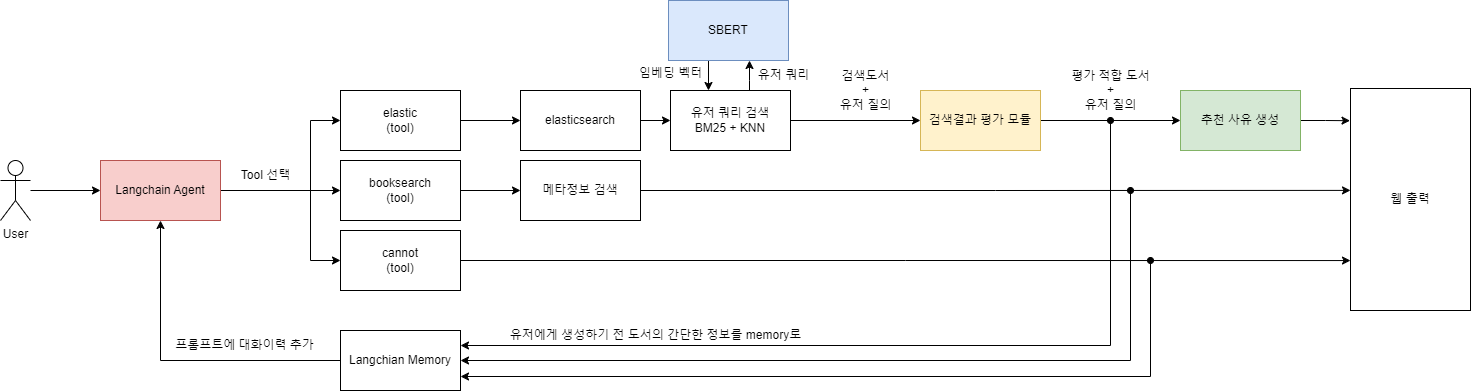

The diagram above was exported from draw.io. Its source (the exported page's mxGraphModel, read from the mxfile embedded in the PNG):
<mxGraphModel dx="1750" dy="903" grid="1" gridSize="10" guides="1" tooltips="1" connect="1" arrows="1" fold="1" page="1" pageScale="1" pageWidth="827" pageHeight="1169" math="0" shadow="0">
  <root>
    <mxCell id="0" />
    <mxCell id="1" parent="0" />
    <mxCell id="yVxkb874wymefmxo3Z2B-9" style="edgeStyle=orthogonalEdgeStyle;rounded=0;orthogonalLoop=1;jettySize=auto;html=1;entryX=0;entryY=0.5;entryDx=0;entryDy=0;" edge="1" parent="1" source="yVxkb874wymefmxo3Z2B-5" target="yVxkb874wymefmxo3Z2B-8">
      <mxGeometry relative="1" as="geometry" />
    </mxCell>
    <mxCell id="yVxkb874wymefmxo3Z2B-5" value="User" style="shape=umlActor;verticalLabelPosition=bottom;verticalAlign=top;html=1;outlineConnect=0;" vertex="1" parent="1">
      <mxGeometry x="90" y="220" width="30" height="60" as="geometry" />
    </mxCell>
    <mxCell id="yVxkb874wymefmxo3Z2B-11" style="edgeStyle=orthogonalEdgeStyle;rounded=0;orthogonalLoop=1;jettySize=auto;html=1;entryX=0;entryY=0.5;entryDx=0;entryDy=0;" edge="1" parent="1" source="yVxkb874wymefmxo3Z2B-8" target="yVxkb874wymefmxo3Z2B-10">
      <mxGeometry relative="1" as="geometry" />
    </mxCell>
    <mxCell id="yVxkb874wymefmxo3Z2B-17" style="edgeStyle=orthogonalEdgeStyle;rounded=0;orthogonalLoop=1;jettySize=auto;html=1;entryX=0;entryY=0.5;entryDx=0;entryDy=0;" edge="1" parent="1" source="yVxkb874wymefmxo3Z2B-8" target="yVxkb874wymefmxo3Z2B-16">
      <mxGeometry relative="1" as="geometry">
        <Array as="points">
          <mxPoint x="400" y="250" />
          <mxPoint x="400" y="180" />
        </Array>
      </mxGeometry>
    </mxCell>
    <mxCell id="yVxkb874wymefmxo3Z2B-18" style="edgeStyle=orthogonalEdgeStyle;rounded=0;orthogonalLoop=1;jettySize=auto;html=1;entryX=0;entryY=0.5;entryDx=0;entryDy=0;" edge="1" parent="1" source="yVxkb874wymefmxo3Z2B-8" target="yVxkb874wymefmxo3Z2B-14">
      <mxGeometry relative="1" as="geometry">
        <Array as="points">
          <mxPoint x="400" y="250" />
          <mxPoint x="400" y="320" />
        </Array>
      </mxGeometry>
    </mxCell>
    <mxCell id="yVxkb874wymefmxo3Z2B-47" style="edgeStyle=orthogonalEdgeStyle;rounded=0;orthogonalLoop=1;jettySize=auto;html=1;entryX=0;entryY=0.5;entryDx=0;entryDy=0;startArrow=classic;startFill=1;endArrow=none;endFill=0;" edge="1" parent="1" source="yVxkb874wymefmxo3Z2B-8" target="yVxkb874wymefmxo3Z2B-46">
      <mxGeometry relative="1" as="geometry">
        <Array as="points">
          <mxPoint x="250" y="420" />
        </Array>
      </mxGeometry>
    </mxCell>
    <mxCell id="yVxkb874wymefmxo3Z2B-8" value="Langchain Agent" style="rounded=0;whiteSpace=wrap;html=1;fillColor=#f8cecc;strokeColor=#b85450;" vertex="1" parent="1">
      <mxGeometry x="190" y="220" width="120" height="60" as="geometry" />
    </mxCell>
    <mxCell id="yVxkb874wymefmxo3Z2B-23" style="edgeStyle=orthogonalEdgeStyle;rounded=0;orthogonalLoop=1;jettySize=auto;html=1;entryX=0;entryY=0.5;entryDx=0;entryDy=0;" edge="1" parent="1" source="yVxkb874wymefmxo3Z2B-10" target="yVxkb874wymefmxo3Z2B-21">
      <mxGeometry relative="1" as="geometry" />
    </mxCell>
    <mxCell id="yVxkb874wymefmxo3Z2B-10" value="booksearch&lt;br&gt;(tool)" style="rounded=0;whiteSpace=wrap;html=1;" vertex="1" parent="1">
      <mxGeometry x="430" y="220" width="120" height="60" as="geometry" />
    </mxCell>
    <mxCell id="yVxkb874wymefmxo3Z2B-12" value="Tool 선택" style="text;html=1;align=center;verticalAlign=middle;resizable=0;points=[];autosize=1;strokeColor=none;fillColor=none;" vertex="1" parent="1">
      <mxGeometry x="320" y="220" width="70" height="30" as="geometry" />
    </mxCell>
    <mxCell id="yVxkb874wymefmxo3Z2B-61" style="edgeStyle=orthogonalEdgeStyle;rounded=0;orthogonalLoop=1;jettySize=auto;html=1;entryX=0;entryY=0.775;entryDx=0;entryDy=0;entryPerimeter=0;" edge="1" parent="1" source="yVxkb874wymefmxo3Z2B-14" target="yVxkb874wymefmxo3Z2B-53">
      <mxGeometry relative="1" as="geometry">
        <mxPoint x="1290" y="320" as="targetPoint" />
      </mxGeometry>
    </mxCell>
    <mxCell id="yVxkb874wymefmxo3Z2B-14" value="cannot&lt;br&gt;(tool)" style="rounded=0;whiteSpace=wrap;html=1;" vertex="1" parent="1">
      <mxGeometry x="430" y="290" width="120" height="60" as="geometry" />
    </mxCell>
    <mxCell id="yVxkb874wymefmxo3Z2B-24" style="edgeStyle=orthogonalEdgeStyle;rounded=0;orthogonalLoop=1;jettySize=auto;html=1;entryX=0;entryY=0.5;entryDx=0;entryDy=0;" edge="1" parent="1" source="yVxkb874wymefmxo3Z2B-16" target="yVxkb874wymefmxo3Z2B-22">
      <mxGeometry relative="1" as="geometry" />
    </mxCell>
    <mxCell id="yVxkb874wymefmxo3Z2B-16" value="elastic&lt;br&gt;(tool)" style="rounded=0;whiteSpace=wrap;html=1;" vertex="1" parent="1">
      <mxGeometry x="430" y="150" width="120" height="60" as="geometry" />
    </mxCell>
    <mxCell id="yVxkb874wymefmxo3Z2B-60" style="edgeStyle=orthogonalEdgeStyle;rounded=0;orthogonalLoop=1;jettySize=auto;html=1;entryX=0;entryY=0.459;entryDx=0;entryDy=0;entryPerimeter=0;" edge="1" parent="1" source="yVxkb874wymefmxo3Z2B-21" target="yVxkb874wymefmxo3Z2B-53">
      <mxGeometry relative="1" as="geometry">
        <mxPoint x="1400" y="250" as="targetPoint" />
      </mxGeometry>
    </mxCell>
    <mxCell id="yVxkb874wymefmxo3Z2B-62" style="edgeStyle=orthogonalEdgeStyle;rounded=0;orthogonalLoop=1;jettySize=auto;html=1;startArrow=oval;startFill=1;" edge="1" parent="1" target="yVxkb874wymefmxo3Z2B-46">
      <mxGeometry relative="1" as="geometry">
        <mxPoint x="1220" y="250" as="sourcePoint" />
        <mxPoint x="570" y="430" as="targetPoint" />
        <Array as="points">
          <mxPoint x="1220" y="250" />
          <mxPoint x="1220" y="420" />
        </Array>
      </mxGeometry>
    </mxCell>
    <mxCell id="yVxkb874wymefmxo3Z2B-21" value="메타정보 검색" style="rounded=0;whiteSpace=wrap;html=1;" vertex="1" parent="1">
      <mxGeometry x="610" y="220" width="120" height="60" as="geometry" />
    </mxCell>
    <mxCell id="yVxkb874wymefmxo3Z2B-29" style="edgeStyle=orthogonalEdgeStyle;rounded=0;orthogonalLoop=1;jettySize=auto;html=1;entryX=0;entryY=0.5;entryDx=0;entryDy=0;" edge="1" parent="1" source="yVxkb874wymefmxo3Z2B-22" target="yVxkb874wymefmxo3Z2B-28">
      <mxGeometry relative="1" as="geometry" />
    </mxCell>
    <mxCell id="yVxkb874wymefmxo3Z2B-22" value="elasticsearch" style="rounded=0;whiteSpace=wrap;html=1;" vertex="1" parent="1">
      <mxGeometry x="610" y="150" width="120" height="60" as="geometry" />
    </mxCell>
    <mxCell id="yVxkb874wymefmxo3Z2B-34" style="edgeStyle=orthogonalEdgeStyle;rounded=0;orthogonalLoop=1;jettySize=auto;html=1;entryX=0.5;entryY=1;entryDx=0;entryDy=0;" edge="1" parent="1">
      <mxGeometry relative="1" as="geometry">
        <mxPoint x="839" y="150" as="sourcePoint" />
        <mxPoint x="839" y="120" as="targetPoint" />
        <Array as="points">
          <mxPoint x="839" y="140" />
          <mxPoint x="839" y="140" />
        </Array>
      </mxGeometry>
    </mxCell>
    <mxCell id="yVxkb874wymefmxo3Z2B-39" style="edgeStyle=orthogonalEdgeStyle;rounded=0;orthogonalLoop=1;jettySize=auto;html=1;entryX=0;entryY=0.5;entryDx=0;entryDy=0;" edge="1" parent="1" source="yVxkb874wymefmxo3Z2B-28" target="yVxkb874wymefmxo3Z2B-38">
      <mxGeometry relative="1" as="geometry" />
    </mxCell>
    <mxCell id="yVxkb874wymefmxo3Z2B-28" value="유저 쿼리 검색&lt;br&gt;BM25 + KNN" style="rounded=0;whiteSpace=wrap;html=1;" vertex="1" parent="1">
      <mxGeometry x="760" y="150" width="120" height="60" as="geometry" />
    </mxCell>
    <mxCell id="yVxkb874wymefmxo3Z2B-33" style="edgeStyle=orthogonalEdgeStyle;rounded=0;orthogonalLoop=1;jettySize=auto;html=1;" edge="1" parent="1">
      <mxGeometry relative="1" as="geometry">
        <mxPoint x="798" y="120" as="sourcePoint" />
        <mxPoint x="798" y="150" as="targetPoint" />
        <Array as="points">
          <mxPoint x="798" y="150" />
        </Array>
      </mxGeometry>
    </mxCell>
    <mxCell id="yVxkb874wymefmxo3Z2B-30" value="SBERT" style="rounded=0;whiteSpace=wrap;html=1;fillColor=#dae8fc;strokeColor=#6c8ebf;" vertex="1" parent="1">
      <mxGeometry x="758" y="60" width="120" height="60" as="geometry" />
    </mxCell>
    <mxCell id="yVxkb874wymefmxo3Z2B-35" value="유저 쿼리" style="text;html=1;align=center;verticalAlign=middle;resizable=0;points=[];autosize=1;strokeColor=none;fillColor=none;" vertex="1" parent="1">
      <mxGeometry x="838" y="120" width="70" height="30" as="geometry" />
    </mxCell>
    <mxCell id="yVxkb874wymefmxo3Z2B-36" value="임베딩 벡터" style="text;html=1;align=center;verticalAlign=middle;resizable=0;points=[];autosize=1;strokeColor=none;fillColor=none;" vertex="1" parent="1">
      <mxGeometry x="715" y="118" width="90" height="30" as="geometry" />
    </mxCell>
    <mxCell id="yVxkb874wymefmxo3Z2B-43" style="edgeStyle=orthogonalEdgeStyle;rounded=0;orthogonalLoop=1;jettySize=auto;html=1;entryX=0;entryY=0.5;entryDx=0;entryDy=0;" edge="1" parent="1" source="yVxkb874wymefmxo3Z2B-38" target="yVxkb874wymefmxo3Z2B-41">
      <mxGeometry relative="1" as="geometry" />
    </mxCell>
    <mxCell id="yVxkb874wymefmxo3Z2B-48" style="edgeStyle=orthogonalEdgeStyle;rounded=0;orthogonalLoop=1;jettySize=auto;html=1;entryX=1;entryY=0.25;entryDx=0;entryDy=0;startArrow=oval;startFill=1;" edge="1" parent="1" target="yVxkb874wymefmxo3Z2B-46">
      <mxGeometry relative="1" as="geometry">
        <mxPoint x="1200" y="180" as="sourcePoint" />
        <mxPoint x="650" y="405" as="targetPoint" />
        <Array as="points">
          <mxPoint x="1200" y="405" />
        </Array>
      </mxGeometry>
    </mxCell>
    <mxCell id="yVxkb874wymefmxo3Z2B-38" value="검색결과 평가 모듈" style="rounded=0;whiteSpace=wrap;html=1;fillColor=#fff2cc;strokeColor=#d6b656;" vertex="1" parent="1">
      <mxGeometry x="1010" y="150" width="120" height="60" as="geometry" />
    </mxCell>
    <mxCell id="yVxkb874wymefmxo3Z2B-59" style="edgeStyle=orthogonalEdgeStyle;rounded=0;orthogonalLoop=1;jettySize=auto;html=1;entryX=-0.004;entryY=0.145;entryDx=0;entryDy=0;entryPerimeter=0;" edge="1" parent="1" source="yVxkb874wymefmxo3Z2B-41" target="yVxkb874wymefmxo3Z2B-53">
      <mxGeometry relative="1" as="geometry">
        <mxPoint x="1430" y="190" as="targetPoint" />
      </mxGeometry>
    </mxCell>
    <mxCell id="yVxkb874wymefmxo3Z2B-41" value="추천 사유 생성" style="rounded=0;whiteSpace=wrap;html=1;fillColor=#d5e8d4;strokeColor=#82b366;" vertex="1" parent="1">
      <mxGeometry x="1270" y="150" width="120" height="60" as="geometry" />
    </mxCell>
    <mxCell id="yVxkb874wymefmxo3Z2B-46" value="Langchian Memory" style="rounded=0;whiteSpace=wrap;html=1;" vertex="1" parent="1">
      <mxGeometry x="430" y="390" width="120" height="60" as="geometry" />
    </mxCell>
    <mxCell id="yVxkb874wymefmxo3Z2B-49" value="프롬프트에 대화이력 추가" style="text;html=1;align=center;verticalAlign=middle;resizable=0;points=[];autosize=1;strokeColor=none;fillColor=none;" vertex="1" parent="1">
      <mxGeometry x="254" y="390" width="160" height="30" as="geometry" />
    </mxCell>
    <mxCell id="yVxkb874wymefmxo3Z2B-50" value="유저에게 생성하기 전 도서의 간단한 정보를 memory로" style="text;html=1;align=center;verticalAlign=middle;resizable=0;points=[];autosize=1;strokeColor=none;fillColor=none;" vertex="1" parent="1">
      <mxGeometry x="590" y="380" width="310" height="30" as="geometry" />
    </mxCell>
    <mxCell id="yVxkb874wymefmxo3Z2B-53" value="웹 출력" style="rounded=0;whiteSpace=wrap;html=1;" vertex="1" parent="1">
      <mxGeometry x="1440" y="148" width="120" height="222" as="geometry" />
    </mxCell>
    <mxCell id="yVxkb874wymefmxo3Z2B-63" value="검색도서&lt;br&gt;+&lt;br&gt;유저 질의" style="text;html=1;align=center;verticalAlign=middle;resizable=0;points=[];autosize=1;strokeColor=none;fillColor=none;" vertex="1" parent="1">
      <mxGeometry x="920" y="120" width="70" height="60" as="geometry" />
    </mxCell>
    <mxCell id="yVxkb874wymefmxo3Z2B-64" value="평가 적합 도서&lt;br&gt;+&lt;br&gt;유저 질의" style="text;html=1;align=center;verticalAlign=middle;resizable=0;points=[];autosize=1;strokeColor=none;fillColor=none;" vertex="1" parent="1">
      <mxGeometry x="1150" y="120" width="100" height="60" as="geometry" />
    </mxCell>
    <mxCell id="yVxkb874wymefmxo3Z2B-65" style="edgeStyle=orthogonalEdgeStyle;rounded=0;orthogonalLoop=1;jettySize=auto;html=1;startArrow=oval;startFill=1;" edge="1" parent="1">
      <mxGeometry relative="1" as="geometry">
        <mxPoint x="1240" y="320" as="sourcePoint" />
        <mxPoint x="550" y="436" as="targetPoint" />
        <Array as="points">
          <mxPoint x="1240" y="436" />
          <mxPoint x="550" y="436" />
        </Array>
      </mxGeometry>
    </mxCell>
  </root>
</mxGraphModel>